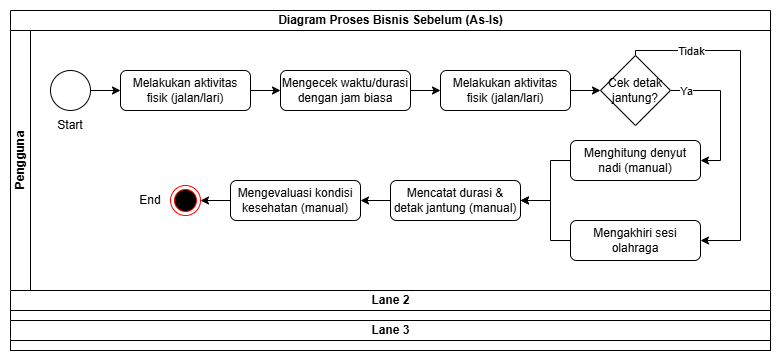

The diagram above was exported from draw.io. Its source (the exported page's mxGraphModel, read from the mxfile embedded in the PNG):
<mxGraphModel dx="1030" dy="562" grid="1" gridSize="10" guides="1" tooltips="1" connect="1" arrows="1" fold="1" page="1" pageScale="1" pageWidth="827" pageHeight="1169" math="0" shadow="0">
  <root>
    <mxCell id="0" />
    <mxCell id="1" parent="0" />
    <mxCell id="FoY0Q36j7klvEyU1YcwQ-1" parent="1" style="swimlane;childLayout=stackLayout;resizeParent=1;resizeParentMax=0;horizontal=1;startSize=20;horizontalStack=0;html=1;" value="Diagram Proses Bisnis Sebelum (As-Is)" vertex="1">
      <mxGeometry height="340" width="760" x="40" y="80" as="geometry" />
    </mxCell>
    <mxCell id="FoY0Q36j7klvEyU1YcwQ-2" parent="FoY0Q36j7klvEyU1YcwQ-1" style="swimlane;startSize=20;horizontal=0;html=1;" value="Pengguna" vertex="1">
      <mxGeometry height="260" width="760" y="20" as="geometry" />
    </mxCell>
    <mxCell id="FoY0Q36j7klvEyU1YcwQ-10" edge="1" parent="FoY0Q36j7klvEyU1YcwQ-2" source="FoY0Q36j7klvEyU1YcwQ-7" style="edgeStyle=orthogonalEdgeStyle;rounded=0;orthogonalLoop=1;jettySize=auto;html=1;" target="FoY0Q36j7klvEyU1YcwQ-9" value="">
      <mxGeometry relative="1" as="geometry" />
    </mxCell>
    <mxCell id="FoY0Q36j7klvEyU1YcwQ-7" parent="FoY0Q36j7klvEyU1YcwQ-2" style="ellipse;whiteSpace=wrap;html=1;aspect=fixed;" value="" vertex="1">
      <mxGeometry height="40" width="40" x="40" y="40" as="geometry" />
    </mxCell>
    <mxCell id="FoY0Q36j7klvEyU1YcwQ-8" parent="FoY0Q36j7klvEyU1YcwQ-2" style="text;html=1;whiteSpace=wrap;strokeColor=none;fillColor=none;align=center;verticalAlign=middle;rounded=0;" value="Start" vertex="1">
      <mxGeometry height="30" width="60" x="30" y="80" as="geometry" />
    </mxCell>
    <mxCell id="FoY0Q36j7klvEyU1YcwQ-15" edge="1" parent="FoY0Q36j7klvEyU1YcwQ-2" source="FoY0Q36j7klvEyU1YcwQ-9" style="edgeStyle=orthogonalEdgeStyle;rounded=0;orthogonalLoop=1;jettySize=auto;html=1;" target="FoY0Q36j7klvEyU1YcwQ-11" value="">
      <mxGeometry relative="1" as="geometry" />
    </mxCell>
    <mxCell id="FoY0Q36j7klvEyU1YcwQ-9" parent="FoY0Q36j7klvEyU1YcwQ-2" style="rounded=1;whiteSpace=wrap;html=1;" value="Melakukan aktivitas fisik (jalan/lari)" vertex="1">
      <mxGeometry height="40" width="130" x="110" y="40" as="geometry" />
    </mxCell>
    <mxCell id="FoY0Q36j7klvEyU1YcwQ-16" edge="1" parent="FoY0Q36j7klvEyU1YcwQ-2" source="FoY0Q36j7klvEyU1YcwQ-11" style="edgeStyle=orthogonalEdgeStyle;rounded=0;orthogonalLoop=1;jettySize=auto;html=1;" target="FoY0Q36j7klvEyU1YcwQ-12" value="">
      <mxGeometry relative="1" as="geometry" />
    </mxCell>
    <mxCell id="FoY0Q36j7klvEyU1YcwQ-11" parent="FoY0Q36j7klvEyU1YcwQ-2" style="rounded=1;whiteSpace=wrap;html=1;" value="Mengecek waktu/durasi dengan jam biasa" vertex="1">
      <mxGeometry height="40" width="130" x="270" y="40" as="geometry" />
    </mxCell>
    <mxCell id="FoY0Q36j7klvEyU1YcwQ-18" edge="1" parent="FoY0Q36j7klvEyU1YcwQ-2" source="FoY0Q36j7klvEyU1YcwQ-12" style="edgeStyle=orthogonalEdgeStyle;rounded=0;orthogonalLoop=1;jettySize=auto;html=1;" target="FoY0Q36j7klvEyU1YcwQ-17" value="">
      <mxGeometry relative="1" as="geometry" />
    </mxCell>
    <mxCell id="FoY0Q36j7klvEyU1YcwQ-12" parent="FoY0Q36j7klvEyU1YcwQ-2" style="rounded=1;whiteSpace=wrap;html=1;" value="Melakukan aktivitas fisik (jalan/lari)" vertex="1">
      <mxGeometry height="40" width="130" x="430" y="40" as="geometry" />
    </mxCell>
    <mxCell id="FoY0Q36j7klvEyU1YcwQ-29" edge="1" parent="FoY0Q36j7klvEyU1YcwQ-2" source="FoY0Q36j7klvEyU1YcwQ-17" style="edgeStyle=orthogonalEdgeStyle;rounded=0;orthogonalLoop=1;jettySize=auto;html=1;entryX=1;entryY=0.5;entryDx=0;entryDy=0;" target="FoY0Q36j7klvEyU1YcwQ-13">
      <mxGeometry relative="1" as="geometry">
        <Array as="points">
          <mxPoint x="625" y="20" />
          <mxPoint x="730" y="20" />
          <mxPoint x="730" y="210" />
        </Array>
      </mxGeometry>
    </mxCell>
    <mxCell id="FoY0Q36j7klvEyU1YcwQ-33" connectable="0" parent="FoY0Q36j7klvEyU1YcwQ-29" style="edgeLabel;html=1;align=center;verticalAlign=middle;resizable=0;points=[];" value="Tidak" vertex="1">
      <mxGeometry relative="1" x="-0.6479" as="geometry">
        <mxPoint as="offset" />
      </mxGeometry>
    </mxCell>
    <mxCell id="FoY0Q36j7klvEyU1YcwQ-32" edge="1" parent="FoY0Q36j7klvEyU1YcwQ-2" source="FoY0Q36j7klvEyU1YcwQ-17" style="edgeStyle=orthogonalEdgeStyle;rounded=0;orthogonalLoop=1;jettySize=auto;html=1;entryX=1;entryY=0.5;entryDx=0;entryDy=0;" target="FoY0Q36j7klvEyU1YcwQ-14">
      <mxGeometry relative="1" as="geometry">
        <Array as="points">
          <mxPoint x="710" y="60" />
          <mxPoint x="710" y="130" />
        </Array>
      </mxGeometry>
    </mxCell>
    <mxCell id="FoY0Q36j7klvEyU1YcwQ-34" connectable="0" parent="FoY0Q36j7klvEyU1YcwQ-32" style="edgeLabel;html=1;align=center;verticalAlign=middle;resizable=0;points=[];" value="Ya" vertex="1">
      <mxGeometry relative="1" x="-0.7867" as="geometry">
        <mxPoint as="offset" />
      </mxGeometry>
    </mxCell>
    <mxCell id="FoY0Q36j7klvEyU1YcwQ-17" parent="FoY0Q36j7klvEyU1YcwQ-2" style="rhombus;whiteSpace=wrap;html=1;" value="Cek detak jantung?" vertex="1">
      <mxGeometry height="70" width="70" x="590" y="25" as="geometry" />
    </mxCell>
    <mxCell id="FoY0Q36j7klvEyU1YcwQ-36" edge="1" parent="FoY0Q36j7klvEyU1YcwQ-2" source="FoY0Q36j7klvEyU1YcwQ-14" style="edgeStyle=orthogonalEdgeStyle;rounded=0;orthogonalLoop=1;jettySize=auto;html=1;entryX=1;entryY=0.5;entryDx=0;entryDy=0;" target="FoY0Q36j7klvEyU1YcwQ-35">
      <mxGeometry relative="1" as="geometry">
        <Array as="points">
          <mxPoint x="540" y="130" />
          <mxPoint x="540" y="170" />
        </Array>
      </mxGeometry>
    </mxCell>
    <mxCell id="FoY0Q36j7klvEyU1YcwQ-14" parent="FoY0Q36j7klvEyU1YcwQ-2" style="rounded=1;whiteSpace=wrap;html=1;" value="Menghitung denyut nadi (manual)" vertex="1">
      <mxGeometry height="40" width="130" x="560" y="110" as="geometry" />
    </mxCell>
    <mxCell id="FoY0Q36j7klvEyU1YcwQ-37" edge="1" parent="FoY0Q36j7klvEyU1YcwQ-2" source="FoY0Q36j7klvEyU1YcwQ-13" style="edgeStyle=orthogonalEdgeStyle;rounded=0;orthogonalLoop=1;jettySize=auto;html=1;">
      <mxGeometry relative="1" as="geometry">
        <Array as="points">
          <mxPoint x="540" y="210" />
          <mxPoint x="540" y="170" />
        </Array>
        <mxPoint x="510" y="170" as="targetPoint" />
      </mxGeometry>
    </mxCell>
    <mxCell id="FoY0Q36j7klvEyU1YcwQ-13" parent="FoY0Q36j7klvEyU1YcwQ-2" style="rounded=1;whiteSpace=wrap;html=1;" value="Mengakhiri sesi olahraga" vertex="1">
      <mxGeometry height="40" width="130" x="560" y="190" as="geometry" />
    </mxCell>
    <mxCell id="FoY0Q36j7klvEyU1YcwQ-39" edge="1" parent="FoY0Q36j7klvEyU1YcwQ-2" source="FoY0Q36j7klvEyU1YcwQ-35" style="edgeStyle=orthogonalEdgeStyle;rounded=0;orthogonalLoop=1;jettySize=auto;html=1;" target="FoY0Q36j7klvEyU1YcwQ-38" value="">
      <mxGeometry relative="1" as="geometry" />
    </mxCell>
    <mxCell id="FoY0Q36j7klvEyU1YcwQ-35" parent="FoY0Q36j7klvEyU1YcwQ-2" style="rounded=1;whiteSpace=wrap;html=1;" value="Mencatat durasi &amp;amp; detak jantung (manual)" vertex="1">
      <mxGeometry height="40" width="130" x="380" y="150" as="geometry" />
    </mxCell>
    <mxCell id="FoY0Q36j7klvEyU1YcwQ-41" edge="1" parent="FoY0Q36j7klvEyU1YcwQ-2" source="FoY0Q36j7klvEyU1YcwQ-38" style="edgeStyle=orthogonalEdgeStyle;rounded=0;orthogonalLoop=1;jettySize=auto;html=1;" target="FoY0Q36j7klvEyU1YcwQ-40" value="">
      <mxGeometry relative="1" as="geometry" />
    </mxCell>
    <mxCell id="FoY0Q36j7klvEyU1YcwQ-38" parent="FoY0Q36j7klvEyU1YcwQ-2" style="rounded=1;whiteSpace=wrap;html=1;" value="Mengevaluasi kondisi kesehatan (manual)" vertex="1">
      <mxGeometry height="40" width="130" x="220" y="150" as="geometry" />
    </mxCell>
    <mxCell id="FoY0Q36j7klvEyU1YcwQ-40" parent="FoY0Q36j7klvEyU1YcwQ-2" style="ellipse;html=1;shape=endState;fillColor=#000000;strokeColor=#ff0000;" value="" vertex="1">
      <mxGeometry height="30" width="30" x="160" y="155" as="geometry" />
    </mxCell>
    <mxCell id="FoY0Q36j7klvEyU1YcwQ-42" parent="FoY0Q36j7klvEyU1YcwQ-2" style="text;html=1;whiteSpace=wrap;strokeColor=none;fillColor=none;align=center;verticalAlign=middle;rounded=0;" value="End" vertex="1">
      <mxGeometry height="30" width="60" x="110" y="155" as="geometry" />
    </mxCell>
    <mxCell id="FoY0Q36j7klvEyU1YcwQ-3" collapsed="1" parent="FoY0Q36j7klvEyU1YcwQ-1" style="swimlane;startSize=20;horizontal=0;html=1;" value="Lane 2" vertex="1">
      <mxGeometry height="30" width="760" y="280" as="geometry">
        <mxRectangle height="120" width="480" y="140" as="alternateBounds" />
      </mxGeometry>
    </mxCell>
    <mxCell id="FoY0Q36j7klvEyU1YcwQ-4" collapsed="1" parent="FoY0Q36j7klvEyU1YcwQ-1" style="swimlane;startSize=20;horizontal=0;html=1;" value="Lane 3" vertex="1">
      <mxGeometry height="30" width="760" y="310" as="geometry">
        <mxRectangle height="120" width="480" y="170" as="alternateBounds" />
      </mxGeometry>
    </mxCell>
  </root>
</mxGraphModel>